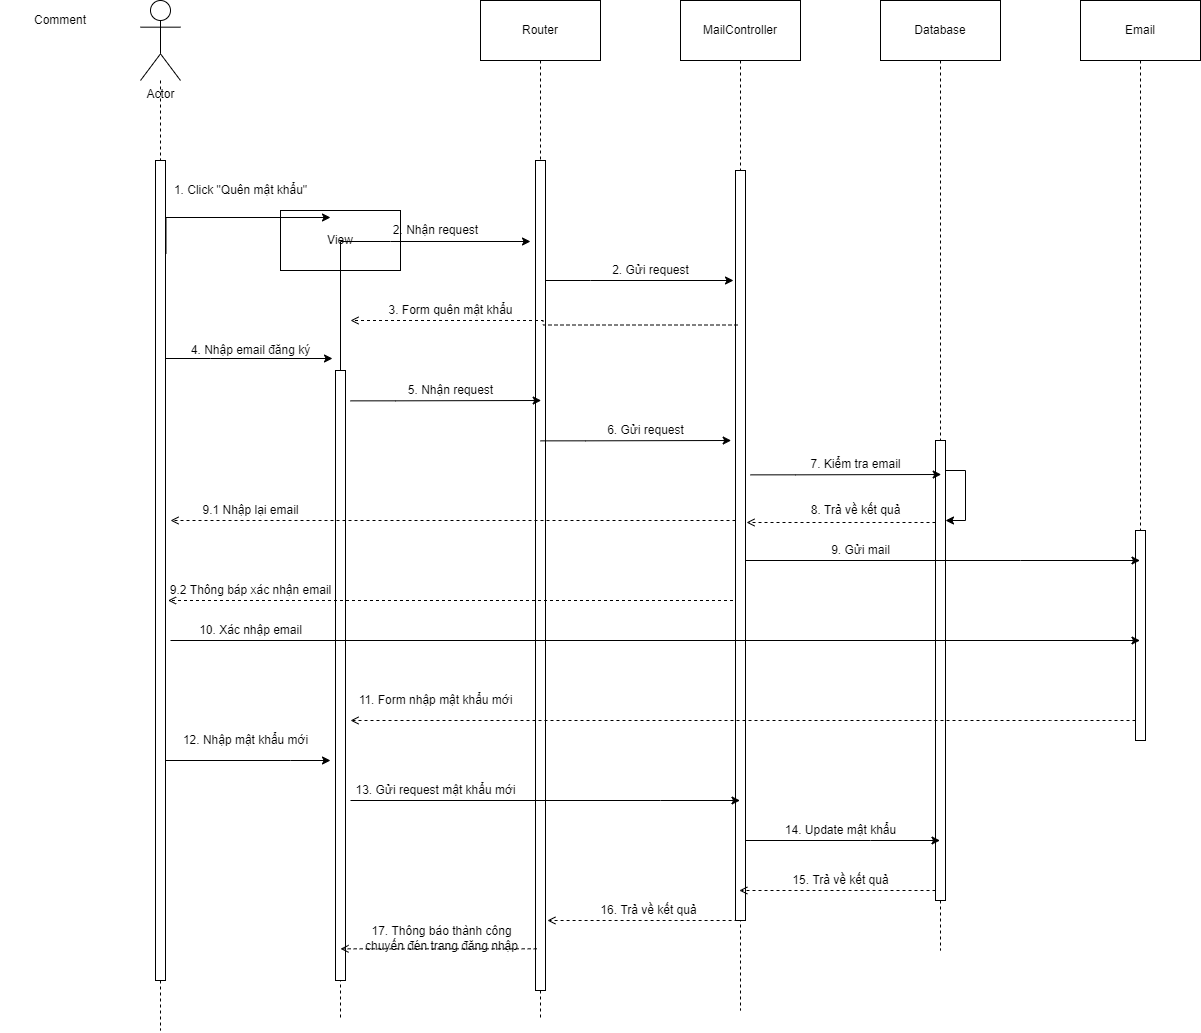

The diagram above was exported from draw.io. Its source (the exported page's mxGraphModel, read from the mxfile embedded in the PNG):
<mxGraphModel dx="2130" dy="727" grid="1" gridSize="10" guides="1" tooltips="1" connect="1" arrows="1" fold="1" page="1" pageScale="1" pageWidth="827" pageHeight="1169" math="0" shadow="0">
  <root>
    <mxCell id="ShzIbQyU5OMQPw4Cpwwn-0" />
    <mxCell id="ShzIbQyU5OMQPw4Cpwwn-1" parent="ShzIbQyU5OMQPw4Cpwwn-0" />
    <mxCell id="5E1GTjdWGbhcVHNGmg31-0" style="edgeStyle=orthogonalEdgeStyle;rounded=0;orthogonalLoop=1;jettySize=auto;html=1;endArrow=none;endFill=0;dashed=1;startArrow=none;" edge="1" parent="ShzIbQyU5OMQPw4Cpwwn-1" source="-5UUqUljdKCgfOxtAjOY-3">
      <mxGeometry relative="1" as="geometry">
        <mxPoint x="120" y="1150" as="targetPoint" />
        <Array as="points">
          <mxPoint x="120" y="630" />
        </Array>
      </mxGeometry>
    </mxCell>
    <mxCell id="-5UUqUljdKCgfOxtAjOY-0" value="Actor" style="shape=umlActor;verticalLabelPosition=bottom;verticalAlign=top;html=1;" vertex="1" parent="ShzIbQyU5OMQPw4Cpwwn-1">
      <mxGeometry x="100" y="120" width="40" height="80" as="geometry" />
    </mxCell>
    <mxCell id="h4Nkp7_WUhi-wXubnYmZ-0" value="Database" style="shape=umlLifeline;perimeter=lifelinePerimeter;whiteSpace=wrap;html=1;container=1;collapsible=0;recursiveResize=0;outlineConnect=0;size=60;" vertex="1" parent="ShzIbQyU5OMQPw4Cpwwn-1">
      <mxGeometry x="840" y="120" width="120" height="950" as="geometry" />
    </mxCell>
    <mxCell id="h4Nkp7_WUhi-wXubnYmZ-1" value="" style="html=1;points=[];perimeter=orthogonalPerimeter;" vertex="1" parent="h4Nkp7_WUhi-wXubnYmZ-0">
      <mxGeometry x="55" y="440" width="10" height="460" as="geometry" />
    </mxCell>
    <mxCell id="m-abEvhMTL02_UQdgXLj-9" style="edgeStyle=orthogonalEdgeStyle;rounded=0;orthogonalLoop=1;jettySize=auto;html=1;endArrow=classic;endFill=1;" edge="1" parent="h4Nkp7_WUhi-wXubnYmZ-0" source="h4Nkp7_WUhi-wXubnYmZ-1" target="h4Nkp7_WUhi-wXubnYmZ-1">
      <mxGeometry relative="1" as="geometry">
        <Array as="points">
          <mxPoint x="85" y="470" />
          <mxPoint x="85" y="520" />
        </Array>
      </mxGeometry>
    </mxCell>
    <mxCell id="h4Nkp7_WUhi-wXubnYmZ-2" value="Router" style="shape=umlLifeline;perimeter=lifelinePerimeter;whiteSpace=wrap;html=1;container=1;collapsible=0;recursiveResize=0;outlineConnect=0;size=60;" vertex="1" parent="ShzIbQyU5OMQPw4Cpwwn-1">
      <mxGeometry x="440" y="120" width="120" height="1020" as="geometry" />
    </mxCell>
    <mxCell id="h4Nkp7_WUhi-wXubnYmZ-3" value="" style="html=1;points=[];perimeter=orthogonalPerimeter;" vertex="1" parent="h4Nkp7_WUhi-wXubnYmZ-2">
      <mxGeometry x="55" y="160" width="10" height="830" as="geometry" />
    </mxCell>
    <mxCell id="h4Nkp7_WUhi-wXubnYmZ-4" value="View" style="shape=umlLifeline;perimeter=lifelinePerimeter;whiteSpace=wrap;html=1;container=1;collapsible=0;recursiveResize=0;outlineConnect=0;size=60;" vertex="1" parent="ShzIbQyU5OMQPw4Cpwwn-1">
      <mxGeometry x="240" y="330" width="120" height="810" as="geometry" />
    </mxCell>
    <mxCell id="h4Nkp7_WUhi-wXubnYmZ-5" value="" style="html=1;points=[];perimeter=orthogonalPerimeter;" vertex="1" parent="h4Nkp7_WUhi-wXubnYmZ-4">
      <mxGeometry x="55" y="160" width="10" height="610" as="geometry" />
    </mxCell>
    <mxCell id="KN6gV6ewvR9MGiOvuzuD-0" value="Email" style="shape=umlLifeline;perimeter=lifelinePerimeter;whiteSpace=wrap;html=1;container=1;collapsible=0;recursiveResize=0;outlineConnect=0;size=60;" vertex="1" parent="ShzIbQyU5OMQPw4Cpwwn-1">
      <mxGeometry x="1040" y="120" width="120" height="740" as="geometry" />
    </mxCell>
    <mxCell id="KN6gV6ewvR9MGiOvuzuD-1" value="" style="html=1;points=[];perimeter=orthogonalPerimeter;" vertex="1" parent="KN6gV6ewvR9MGiOvuzuD-0">
      <mxGeometry x="55" y="530" width="10" height="210" as="geometry" />
    </mxCell>
    <mxCell id="1SI7ky7os_ND3Te9liHr-0" value="MailController" style="shape=umlLifeline;perimeter=lifelinePerimeter;whiteSpace=wrap;html=1;container=1;collapsible=0;recursiveResize=0;outlineConnect=0;size=60;" vertex="1" parent="ShzIbQyU5OMQPw4Cpwwn-1">
      <mxGeometry x="640" y="120" width="120" height="1010" as="geometry" />
    </mxCell>
    <mxCell id="1SI7ky7os_ND3Te9liHr-1" value="" style="html=1;points=[];perimeter=orthogonalPerimeter;" vertex="1" parent="1SI7ky7os_ND3Te9liHr-0">
      <mxGeometry x="55" y="170" width="10" height="750" as="geometry" />
    </mxCell>
    <mxCell id="Ju6d6lzulpueWi0l1tT4-1" style="edgeStyle=orthogonalEdgeStyle;rounded=0;orthogonalLoop=1;jettySize=auto;html=1;endArrow=classic;endFill=1;exitX=1.049;exitY=0.114;exitDx=0;exitDy=0;exitPerimeter=0;" edge="1" parent="ShzIbQyU5OMQPw4Cpwwn-1" source="-5UUqUljdKCgfOxtAjOY-3">
      <mxGeometry relative="1" as="geometry">
        <mxPoint x="290" y="337" as="targetPoint" />
        <Array as="points">
          <mxPoint x="126" y="337" />
        </Array>
      </mxGeometry>
    </mxCell>
    <mxCell id="m-abEvhMTL02_UQdgXLj-1" style="edgeStyle=orthogonalEdgeStyle;rounded=0;orthogonalLoop=1;jettySize=auto;html=1;endArrow=classic;endFill=1;" edge="1" parent="ShzIbQyU5OMQPw4Cpwwn-1" source="-5UUqUljdKCgfOxtAjOY-3">
      <mxGeometry relative="1" as="geometry">
        <mxPoint x="292" y="478" as="targetPoint" />
        <Array as="points">
          <mxPoint x="170" y="478" />
          <mxPoint x="170" y="478" />
        </Array>
      </mxGeometry>
    </mxCell>
    <mxCell id="m-abEvhMTL02_UQdgXLj-19" style="edgeStyle=orthogonalEdgeStyle;rounded=0;orthogonalLoop=1;jettySize=auto;html=1;endArrow=classic;endFill=1;" edge="1" parent="ShzIbQyU5OMQPw4Cpwwn-1" target="KN6gV6ewvR9MGiOvuzuD-0">
      <mxGeometry relative="1" as="geometry">
        <mxPoint x="130" y="760" as="sourcePoint" />
        <Array as="points">
          <mxPoint x="130" y="760" />
        </Array>
      </mxGeometry>
    </mxCell>
    <mxCell id="m-abEvhMTL02_UQdgXLj-23" style="edgeStyle=orthogonalEdgeStyle;rounded=0;orthogonalLoop=1;jettySize=auto;html=1;endArrow=classic;endFill=1;" edge="1" parent="ShzIbQyU5OMQPw4Cpwwn-1" source="-5UUqUljdKCgfOxtAjOY-3">
      <mxGeometry relative="1" as="geometry">
        <mxPoint x="290" y="880" as="targetPoint" />
        <Array as="points">
          <mxPoint x="250" y="880" />
          <mxPoint x="250" y="880" />
        </Array>
      </mxGeometry>
    </mxCell>
    <mxCell id="-5UUqUljdKCgfOxtAjOY-3" value="" style="html=1;points=[];perimeter=orthogonalPerimeter;" vertex="1" parent="ShzIbQyU5OMQPw4Cpwwn-1">
      <mxGeometry x="115" y="280" width="10" height="820" as="geometry" />
    </mxCell>
    <mxCell id="Ju6d6lzulpueWi0l1tT4-0" value="" style="edgeStyle=orthogonalEdgeStyle;rounded=0;orthogonalLoop=1;jettySize=auto;html=1;endArrow=none;endFill=0;dashed=1;" edge="1" parent="ShzIbQyU5OMQPw4Cpwwn-1" source="-5UUqUljdKCgfOxtAjOY-0" target="-5UUqUljdKCgfOxtAjOY-3">
      <mxGeometry relative="1" as="geometry">
        <mxPoint x="120" y="640" as="targetPoint" />
        <mxPoint x="120" y="200" as="sourcePoint" />
        <Array as="points" />
      </mxGeometry>
    </mxCell>
    <mxCell id="Ju6d6lzulpueWi0l1tT4-2" value="1. Click &quot;Quên mật khẩu&quot;" style="text;html=1;align=center;verticalAlign=middle;resizable=0;points=[];autosize=1;strokeColor=none;fillColor=none;" vertex="1" parent="ShzIbQyU5OMQPw4Cpwwn-1">
      <mxGeometry x="125" y="300" width="150" height="20" as="geometry" />
    </mxCell>
    <mxCell id="Ju6d6lzulpueWi0l1tT4-3" style="edgeStyle=orthogonalEdgeStyle;rounded=0;orthogonalLoop=1;jettySize=auto;html=1;endArrow=classic;endFill=1;" edge="1" parent="ShzIbQyU5OMQPw4Cpwwn-1" source="h4Nkp7_WUhi-wXubnYmZ-5">
      <mxGeometry relative="1" as="geometry">
        <mxPoint x="490" y="361" as="targetPoint" />
        <Array as="points">
          <mxPoint x="350" y="361" />
          <mxPoint x="350" y="361" />
        </Array>
      </mxGeometry>
    </mxCell>
    <mxCell id="Ju6d6lzulpueWi0l1tT4-4" value="2. Nhận request" style="text;html=1;align=center;verticalAlign=middle;resizable=0;points=[];autosize=1;strokeColor=none;fillColor=none;" vertex="1" parent="ShzIbQyU5OMQPw4Cpwwn-1">
      <mxGeometry x="345" y="340" width="100" height="20" as="geometry" />
    </mxCell>
    <mxCell id="Ju6d6lzulpueWi0l1tT4-5" style="edgeStyle=orthogonalEdgeStyle;rounded=0;orthogonalLoop=1;jettySize=auto;html=1;endArrow=classic;endFill=1;" edge="1" parent="ShzIbQyU5OMQPw4Cpwwn-1" source="h4Nkp7_WUhi-wXubnYmZ-3">
      <mxGeometry relative="1" as="geometry">
        <mxPoint x="693" y="400" as="targetPoint" />
        <Array as="points">
          <mxPoint x="550" y="400" />
          <mxPoint x="550" y="400" />
        </Array>
      </mxGeometry>
    </mxCell>
    <mxCell id="Ju6d6lzulpueWi0l1tT4-6" value="2. Gửi request" style="text;html=1;align=center;verticalAlign=middle;resizable=0;points=[];autosize=1;strokeColor=none;fillColor=none;" vertex="1" parent="ShzIbQyU5OMQPw4Cpwwn-1">
      <mxGeometry x="565" y="380" width="90" height="20" as="geometry" />
    </mxCell>
    <mxCell id="Ju6d6lzulpueWi0l1tT4-7" style="edgeStyle=orthogonalEdgeStyle;rounded=0;orthogonalLoop=1;jettySize=auto;html=1;endArrow=open;endFill=0;dashed=1;exitX=0.2;exitY=0.206;exitDx=0;exitDy=0;exitPerimeter=0;" edge="1" parent="ShzIbQyU5OMQPw4Cpwwn-1" source="1SI7ky7os_ND3Te9liHr-1">
      <mxGeometry relative="1" as="geometry">
        <mxPoint x="310" y="440" as="targetPoint" />
        <Array as="points" />
      </mxGeometry>
    </mxCell>
    <mxCell id="m-abEvhMTL02_UQdgXLj-0" value="3. Form quên mật khẩu" style="text;html=1;align=center;verticalAlign=middle;resizable=0;points=[];autosize=1;strokeColor=none;fillColor=none;" vertex="1" parent="ShzIbQyU5OMQPw4Cpwwn-1">
      <mxGeometry x="340" y="420" width="140" height="20" as="geometry" />
    </mxCell>
    <mxCell id="m-abEvhMTL02_UQdgXLj-2" value="4. Nhập email đăng ký" style="text;html=1;align=center;verticalAlign=middle;resizable=0;points=[];autosize=1;strokeColor=none;fillColor=none;" vertex="1" parent="ShzIbQyU5OMQPw4Cpwwn-1">
      <mxGeometry x="145" y="460" width="130" height="20" as="geometry" />
    </mxCell>
    <mxCell id="m-abEvhMTL02_UQdgXLj-3" style="edgeStyle=orthogonalEdgeStyle;rounded=0;orthogonalLoop=1;jettySize=auto;html=1;endArrow=classic;endFill=1;entryX=0.069;entryY=0.252;entryDx=0;entryDy=0;entryPerimeter=0;" edge="1" parent="ShzIbQyU5OMQPw4Cpwwn-1">
      <mxGeometry relative="1" as="geometry">
        <mxPoint x="310" y="520.36" as="sourcePoint" />
        <mxPoint x="500.6899999999998" y="520" as="targetPoint" />
        <Array as="points">
          <mxPoint x="355" y="520.36" />
          <mxPoint x="355" y="520.36" />
        </Array>
      </mxGeometry>
    </mxCell>
    <mxCell id="m-abEvhMTL02_UQdgXLj-4" value="5. Nhận request" style="text;html=1;align=center;verticalAlign=middle;resizable=0;points=[];autosize=1;strokeColor=none;fillColor=none;" vertex="1" parent="ShzIbQyU5OMQPw4Cpwwn-1">
      <mxGeometry x="360" y="500" width="100" height="20" as="geometry" />
    </mxCell>
    <mxCell id="m-abEvhMTL02_UQdgXLj-5" style="edgeStyle=orthogonalEdgeStyle;rounded=0;orthogonalLoop=1;jettySize=auto;html=1;endArrow=classic;endFill=1;entryX=0.069;entryY=0.252;entryDx=0;entryDy=0;entryPerimeter=0;" edge="1" parent="ShzIbQyU5OMQPw4Cpwwn-1">
      <mxGeometry relative="1" as="geometry">
        <mxPoint x="500" y="560.36" as="sourcePoint" />
        <mxPoint x="690.6899999999998" y="560" as="targetPoint" />
        <Array as="points">
          <mxPoint x="545" y="560.36" />
          <mxPoint x="545" y="560.36" />
        </Array>
      </mxGeometry>
    </mxCell>
    <mxCell id="m-abEvhMTL02_UQdgXLj-6" value="6. Gửi request" style="text;html=1;align=center;verticalAlign=middle;resizable=0;points=[];autosize=1;strokeColor=none;fillColor=none;" vertex="1" parent="ShzIbQyU5OMQPw4Cpwwn-1">
      <mxGeometry x="560" y="540" width="90" height="20" as="geometry" />
    </mxCell>
    <mxCell id="m-abEvhMTL02_UQdgXLj-7" style="edgeStyle=orthogonalEdgeStyle;rounded=0;orthogonalLoop=1;jettySize=auto;html=1;endArrow=classic;endFill=1;entryX=0.069;entryY=0.252;entryDx=0;entryDy=0;entryPerimeter=0;" edge="1" parent="ShzIbQyU5OMQPw4Cpwwn-1">
      <mxGeometry relative="1" as="geometry">
        <mxPoint x="710" y="594.3600000000001" as="sourcePoint" />
        <mxPoint x="900.6899999999998" y="594" as="targetPoint" />
        <Array as="points">
          <mxPoint x="755" y="594.36" />
          <mxPoint x="755" y="594.36" />
        </Array>
      </mxGeometry>
    </mxCell>
    <mxCell id="m-abEvhMTL02_UQdgXLj-8" value="7. Kiểm tra email" style="text;html=1;align=center;verticalAlign=middle;resizable=0;points=[];autosize=1;strokeColor=none;fillColor=none;" vertex="1" parent="ShzIbQyU5OMQPw4Cpwwn-1">
      <mxGeometry x="760" y="574" width="110" height="20" as="geometry" />
    </mxCell>
    <mxCell id="m-abEvhMTL02_UQdgXLj-11" style="edgeStyle=orthogonalEdgeStyle;rounded=0;orthogonalLoop=1;jettySize=auto;html=1;endArrow=open;endFill=0;dashed=1;" edge="1" parent="ShzIbQyU5OMQPw4Cpwwn-1" source="h4Nkp7_WUhi-wXubnYmZ-1">
      <mxGeometry relative="1" as="geometry">
        <mxPoint x="706" y="642" as="targetPoint" />
        <Array as="points">
          <mxPoint x="850" y="642" />
          <mxPoint x="850" y="642" />
        </Array>
      </mxGeometry>
    </mxCell>
    <mxCell id="m-abEvhMTL02_UQdgXLj-12" value="8. Trả về kết quả" style="text;html=1;align=center;verticalAlign=middle;resizable=0;points=[];autosize=1;strokeColor=none;fillColor=none;" vertex="1" parent="ShzIbQyU5OMQPw4Cpwwn-1">
      <mxGeometry x="765" y="620" width="100" height="20" as="geometry" />
    </mxCell>
    <mxCell id="m-abEvhMTL02_UQdgXLj-13" style="edgeStyle=orthogonalEdgeStyle;rounded=0;orthogonalLoop=1;jettySize=auto;html=1;endArrow=classic;endFill=1;" edge="1" parent="ShzIbQyU5OMQPw4Cpwwn-1" source="1SI7ky7os_ND3Te9liHr-1" target="KN6gV6ewvR9MGiOvuzuD-0">
      <mxGeometry relative="1" as="geometry">
        <Array as="points">
          <mxPoint x="980" y="680" />
          <mxPoint x="980" y="680" />
        </Array>
      </mxGeometry>
    </mxCell>
    <mxCell id="m-abEvhMTL02_UQdgXLj-14" value="9. Gửi mail" style="text;html=1;align=center;verticalAlign=middle;resizable=0;points=[];autosize=1;strokeColor=none;fillColor=none;" vertex="1" parent="ShzIbQyU5OMQPw4Cpwwn-1">
      <mxGeometry x="785" y="660" width="70" height="20" as="geometry" />
    </mxCell>
    <mxCell id="m-abEvhMTL02_UQdgXLj-15" style="edgeStyle=orthogonalEdgeStyle;rounded=0;orthogonalLoop=1;jettySize=auto;html=1;dashed=1;endArrow=open;endFill=0;" edge="1" parent="ShzIbQyU5OMQPw4Cpwwn-1" source="1SI7ky7os_ND3Te9liHr-1">
      <mxGeometry relative="1" as="geometry">
        <mxPoint x="130" y="640" as="targetPoint" />
        <Array as="points">
          <mxPoint x="540" y="640" />
          <mxPoint x="540" y="640" />
        </Array>
      </mxGeometry>
    </mxCell>
    <mxCell id="m-abEvhMTL02_UQdgXLj-16" value="9.1 Nhập lại email" style="text;html=1;align=center;verticalAlign=middle;resizable=0;points=[];autosize=1;strokeColor=none;fillColor=none;" vertex="1" parent="ShzIbQyU5OMQPw4Cpwwn-1">
      <mxGeometry x="155" y="620" width="110" height="20" as="geometry" />
    </mxCell>
    <mxCell id="m-abEvhMTL02_UQdgXLj-17" style="edgeStyle=orthogonalEdgeStyle;rounded=0;orthogonalLoop=1;jettySize=auto;html=1;dashed=1;endArrow=open;endFill=0;" edge="1" parent="ShzIbQyU5OMQPw4Cpwwn-1">
      <mxGeometry relative="1" as="geometry">
        <mxPoint x="127.5" y="720" as="targetPoint" />
        <mxPoint x="692.5" y="720" as="sourcePoint" />
        <Array as="points">
          <mxPoint x="537.5" y="720" />
          <mxPoint x="537.5" y="720" />
        </Array>
      </mxGeometry>
    </mxCell>
    <mxCell id="m-abEvhMTL02_UQdgXLj-18" value="9.2 Thông báp xác nhận email" style="text;html=1;align=center;verticalAlign=middle;resizable=0;points=[];autosize=1;strokeColor=none;fillColor=none;" vertex="1" parent="ShzIbQyU5OMQPw4Cpwwn-1">
      <mxGeometry x="120" y="700" width="180" height="20" as="geometry" />
    </mxCell>
    <mxCell id="m-abEvhMTL02_UQdgXLj-20" value="10. Xác nhập email" style="text;html=1;align=center;verticalAlign=middle;resizable=0;points=[];autosize=1;strokeColor=none;fillColor=none;" vertex="1" parent="ShzIbQyU5OMQPw4Cpwwn-1">
      <mxGeometry x="150" y="740" width="120" height="20" as="geometry" />
    </mxCell>
    <mxCell id="m-abEvhMTL02_UQdgXLj-21" style="edgeStyle=orthogonalEdgeStyle;rounded=0;orthogonalLoop=1;jettySize=auto;html=1;endArrow=open;endFill=0;dashed=1;" edge="1" parent="ShzIbQyU5OMQPw4Cpwwn-1" source="KN6gV6ewvR9MGiOvuzuD-1">
      <mxGeometry relative="1" as="geometry">
        <mxPoint x="310" y="840" as="targetPoint" />
        <Array as="points">
          <mxPoint x="1010" y="840" />
          <mxPoint x="1010" y="840" />
        </Array>
      </mxGeometry>
    </mxCell>
    <mxCell id="m-abEvhMTL02_UQdgXLj-22" value="11. Form nhập mật khẩu mới" style="text;html=1;align=center;verticalAlign=middle;resizable=0;points=[];autosize=1;strokeColor=none;fillColor=none;" vertex="1" parent="ShzIbQyU5OMQPw4Cpwwn-1">
      <mxGeometry x="310" y="810" width="170" height="20" as="geometry" />
    </mxCell>
    <mxCell id="m-abEvhMTL02_UQdgXLj-24" value="12. Nhập mật khẩu mới" style="text;html=1;align=center;verticalAlign=middle;resizable=0;points=[];autosize=1;strokeColor=none;fillColor=none;" vertex="1" parent="ShzIbQyU5OMQPw4Cpwwn-1">
      <mxGeometry x="135" y="850" width="140" height="20" as="geometry" />
    </mxCell>
    <mxCell id="m-abEvhMTL02_UQdgXLj-25" style="edgeStyle=orthogonalEdgeStyle;rounded=0;orthogonalLoop=1;jettySize=auto;html=1;endArrow=classic;endFill=1;" edge="1" parent="ShzIbQyU5OMQPw4Cpwwn-1" target="1SI7ky7os_ND3Te9liHr-0">
      <mxGeometry relative="1" as="geometry">
        <mxPoint x="310" y="920.0000000000002" as="sourcePoint" />
        <mxPoint x="490" y="920" as="targetPoint" />
        <Array as="points">
          <mxPoint x="620" y="920" />
          <mxPoint x="620" y="920" />
        </Array>
      </mxGeometry>
    </mxCell>
    <mxCell id="m-abEvhMTL02_UQdgXLj-26" value="13. Gửi request mật khẩu mới" style="text;html=1;align=center;verticalAlign=middle;resizable=0;points=[];autosize=1;strokeColor=none;fillColor=none;" vertex="1" parent="ShzIbQyU5OMQPw4Cpwwn-1">
      <mxGeometry x="305" y="900" width="180" height="20" as="geometry" />
    </mxCell>
    <mxCell id="m-abEvhMTL02_UQdgXLj-27" style="edgeStyle=orthogonalEdgeStyle;rounded=0;orthogonalLoop=1;jettySize=auto;html=1;endArrow=classic;endFill=1;" edge="1" parent="ShzIbQyU5OMQPw4Cpwwn-1" source="1SI7ky7os_ND3Te9liHr-1" target="h4Nkp7_WUhi-wXubnYmZ-0">
      <mxGeometry relative="1" as="geometry">
        <Array as="points">
          <mxPoint x="830" y="960" />
          <mxPoint x="830" y="960" />
        </Array>
      </mxGeometry>
    </mxCell>
    <mxCell id="m-abEvhMTL02_UQdgXLj-28" value="14. Update mật khẩu" style="text;html=1;align=center;verticalAlign=middle;resizable=0;points=[];autosize=1;strokeColor=none;fillColor=none;" vertex="1" parent="ShzIbQyU5OMQPw4Cpwwn-1">
      <mxGeometry x="735" y="940" width="130" height="20" as="geometry" />
    </mxCell>
    <mxCell id="m-abEvhMTL02_UQdgXLj-29" value="15. Trả về kết quả" style="text;html=1;align=center;verticalAlign=middle;resizable=0;points=[];autosize=1;strokeColor=none;fillColor=none;" vertex="1" parent="ShzIbQyU5OMQPw4Cpwwn-1">
      <mxGeometry x="745" y="990" width="110" height="20" as="geometry" />
    </mxCell>
    <mxCell id="m-abEvhMTL02_UQdgXLj-30" style="edgeStyle=orthogonalEdgeStyle;rounded=0;orthogonalLoop=1;jettySize=auto;html=1;endArrow=open;endFill=0;dashed=1;" edge="1" parent="ShzIbQyU5OMQPw4Cpwwn-1" source="h4Nkp7_WUhi-wXubnYmZ-1" target="1SI7ky7os_ND3Te9liHr-0">
      <mxGeometry relative="1" as="geometry">
        <Array as="points">
          <mxPoint x="850" y="1010" />
          <mxPoint x="850" y="1010" />
        </Array>
      </mxGeometry>
    </mxCell>
    <mxCell id="m-abEvhMTL02_UQdgXLj-33" value="16. Trả về kết quả" style="text;html=1;align=center;verticalAlign=middle;resizable=0;points=[];autosize=1;strokeColor=none;fillColor=none;" vertex="1" parent="ShzIbQyU5OMQPw4Cpwwn-1">
      <mxGeometry x="553.08" y="1020" width="110" height="20" as="geometry" />
    </mxCell>
    <mxCell id="m-abEvhMTL02_UQdgXLj-34" style="edgeStyle=orthogonalEdgeStyle;rounded=0;orthogonalLoop=1;jettySize=auto;html=1;endArrow=open;endFill=0;dashed=1;" edge="1" parent="ShzIbQyU5OMQPw4Cpwwn-1">
      <mxGeometry relative="1" as="geometry">
        <mxPoint x="703.08" y="1040.0000000000002" as="sourcePoint" />
        <mxPoint x="506.9133333333333" y="1040.0000000000002" as="targetPoint" />
        <Array as="points">
          <mxPoint x="658.08" y="1040" />
          <mxPoint x="658.08" y="1040" />
        </Array>
      </mxGeometry>
    </mxCell>
    <mxCell id="m-abEvhMTL02_UQdgXLj-35" value="17. Thông báo thành công&lt;br&gt;chuyến đén trang đăng nhập" style="text;html=1;align=center;verticalAlign=middle;resizable=0;points=[];autosize=1;strokeColor=none;fillColor=none;" vertex="1" parent="ShzIbQyU5OMQPw4Cpwwn-1">
      <mxGeometry x="316.17" y="1043.33" width="170" height="30" as="geometry" />
    </mxCell>
    <mxCell id="m-abEvhMTL02_UQdgXLj-36" style="edgeStyle=orthogonalEdgeStyle;rounded=0;orthogonalLoop=1;jettySize=auto;html=1;endArrow=open;endFill=0;dashed=1;" edge="1" parent="ShzIbQyU5OMQPw4Cpwwn-1">
      <mxGeometry relative="1" as="geometry">
        <mxPoint x="496.17" y="1068.3300000000002" as="sourcePoint" />
        <mxPoint x="300.0033333333333" y="1068.3300000000002" as="targetPoint" />
        <Array as="points">
          <mxPoint x="451.17" y="1068.33" />
          <mxPoint x="451.17" y="1068.33" />
        </Array>
      </mxGeometry>
    </mxCell>
    <mxCell id="s4SokEb8grlrloF8SgWs-0" value="Comment" style="text;html=1;strokeColor=none;fillColor=none;align=center;verticalAlign=middle;whiteSpace=wrap;rounded=0;hachureGap=4;pointerEvents=0;" vertex="1" parent="ShzIbQyU5OMQPw4Cpwwn-1">
      <mxGeometry x="-40" y="130" width="120" height="20" as="geometry" />
    </mxCell>
  </root>
</mxGraphModel>